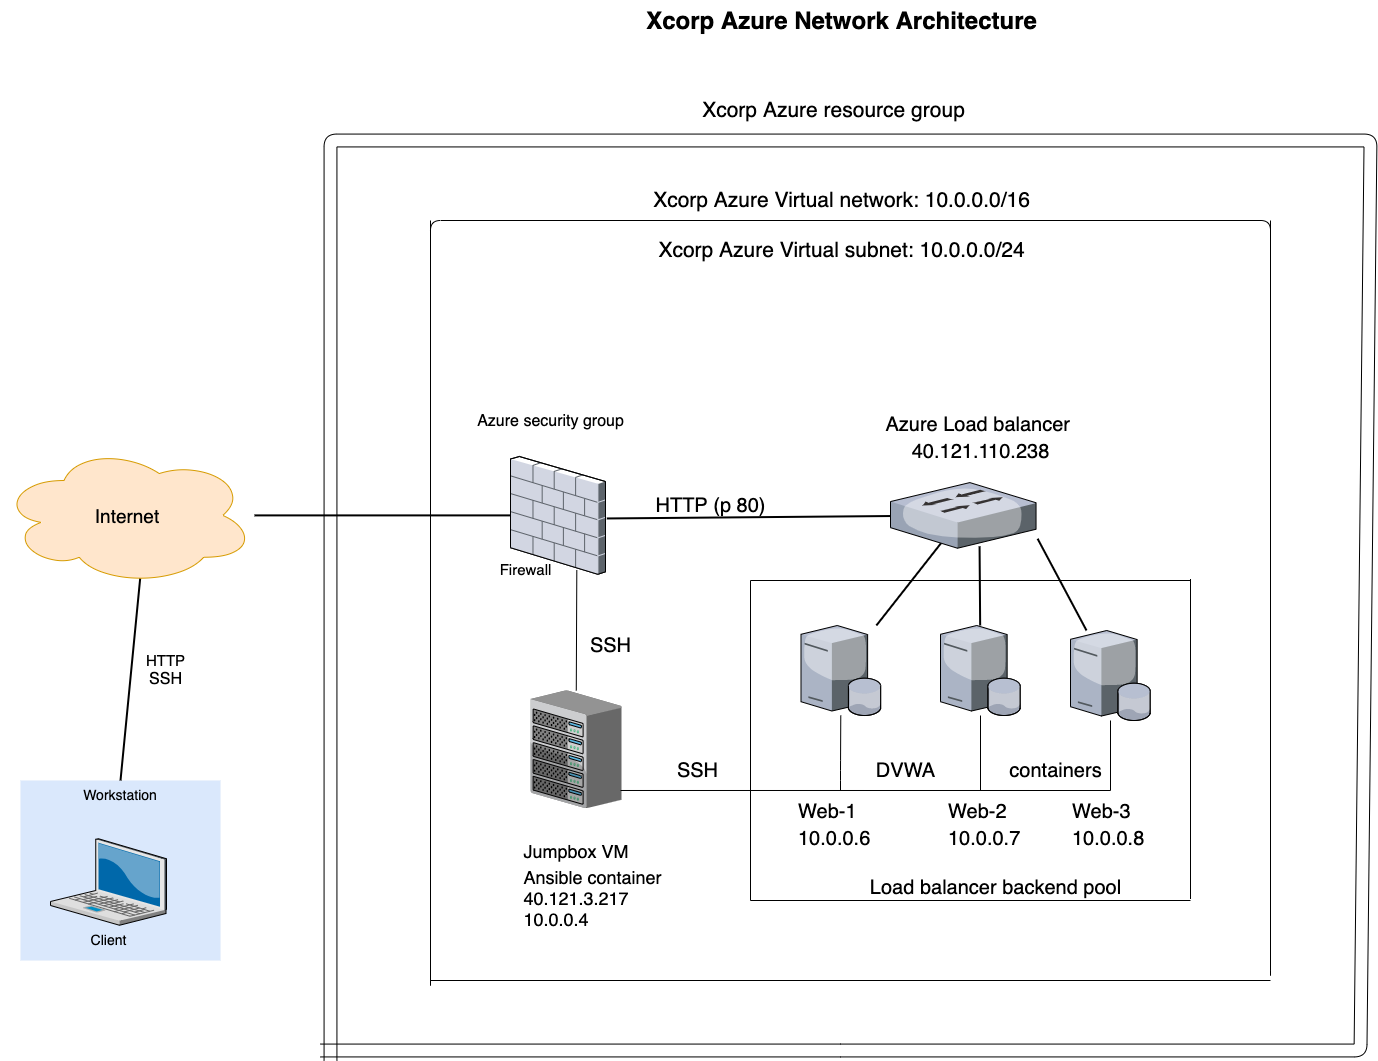

The diagram above was exported from draw.io. Its source (the exported page's mxGraphModel, read from the mxfile embedded in the PNG):
<mxGraphModel dx="1892" dy="1292" grid="1" gridSize="10" guides="1" tooltips="1" connect="1" arrows="1" fold="1" page="1" pageScale="1.5" pageWidth="1169" pageHeight="826" background="none" math="0" shadow="0">
  <root>
    <mxCell id="0" style=";html=1;" />
    <mxCell id="1" style=";html=1;" parent="0" />
    <mxCell id="6a7d8f32e03d9370-58" value="Workstation" style="whiteSpace=wrap;html=1;fillColor=#dae8fc;fontSize=14;strokeColor=none;verticalAlign=top;" parent="1" vertex="1">
      <mxGeometry x="230" y="800" width="200" height="180" as="geometry" />
    </mxCell>
    <mxCell id="6a7d8f32e03d9370-1" value="Client" style="verticalLabelPosition=bottom;aspect=fixed;html=1;verticalAlign=top;strokeColor=none;shape=mxgraph.citrix.laptop_2;fillColor=#66B2FF;gradientColor=#0066CC;fontSize=14;" parent="1" vertex="1">
      <mxGeometry x="259.9999999999999" y="858.25" width="116" height="86.5" as="geometry" />
    </mxCell>
    <mxCell id="6a7d8f32e03d9370-35" style="edgeStyle=none;rounded=0;html=1;startSize=10;endSize=10;jettySize=auto;orthogonalLoop=1;fontSize=14;endArrow=none;endFill=0;strokeWidth=2;exitX=0.5;exitY=0;exitDx=0;exitDy=0;entryX=0.55;entryY=0.95;entryDx=0;entryDy=0;entryPerimeter=0;" parent="1" source="6a7d8f32e03d9370-58" target="1A_Xd8He8JJJpr2g619Q-1" edge="1">
      <mxGeometry relative="1" as="geometry">
        <mxPoint x="312" y="790" as="sourcePoint" />
        <mxPoint x="370" y="610" as="targetPoint" />
        <Array as="points" />
      </mxGeometry>
    </mxCell>
    <mxCell id="6a7d8f32e03d9370-41" style="edgeStyle=none;rounded=0;html=1;startSize=10;endSize=10;jettySize=auto;orthogonalLoop=1;fontSize=14;endArrow=none;endFill=0;strokeWidth=2;" parent="1" source="1A_Xd8He8JJJpr2g619Q-1" target="6a7d8f32e03d9370-19" edge="1">
      <mxGeometry relative="1" as="geometry">
        <mxPoint x="713" y="529.1255144032921" as="sourcePoint" />
      </mxGeometry>
    </mxCell>
    <mxCell id="6a7d8f32e03d9370-62" value="Xcorp Azure Network Architecture" style="text;strokeColor=none;fillColor=none;html=1;fontSize=24;fontStyle=1;verticalAlign=middle;align=center;" parent="1" vertex="1">
      <mxGeometry x="620" y="20" width="861" height="40" as="geometry" />
    </mxCell>
    <mxCell id="1A_Xd8He8JJJpr2g619Q-1" value="&lt;font style=&quot;font-size: 19px&quot;&gt;Internet&lt;/font&gt;" style="ellipse;shape=cloud;whiteSpace=wrap;html=1;fillColor=#ffe6cc;strokeColor=#d79b00;" vertex="1" parent="1">
      <mxGeometry x="210" y="465.15" width="254" height="139.5" as="geometry" />
    </mxCell>
    <mxCell id="1A_Xd8He8JJJpr2g619Q-2" value="&lt;font style=&quot;font-size: 15px&quot;&gt;HTTP&lt;/font&gt;&lt;br&gt;&lt;font style=&quot;font-size: 16px&quot;&gt;SSH&lt;/font&gt;" style="text;html=1;align=center;verticalAlign=middle;resizable=0;points=[];autosize=1;strokeWidth=4;" vertex="1" parent="1">
      <mxGeometry x="350" y="670" width="50" height="40" as="geometry" />
    </mxCell>
    <mxCell id="1A_Xd8He8JJJpr2g619Q-5" value="" style="shape=link;html=1;width=12.857142857142858;" edge="1" parent="1">
      <mxGeometry width="100" relative="1" as="geometry">
        <mxPoint x="540" y="1080" as="sourcePoint" />
        <mxPoint x="530" y="1070" as="targetPoint" />
        <Array as="points">
          <mxPoint x="540" y="160" />
          <mxPoint x="1580" y="160" />
          <mxPoint x="1570" y="1070" />
          <mxPoint x="1050" y="1070" />
        </Array>
      </mxGeometry>
    </mxCell>
    <mxCell id="1A_Xd8He8JJJpr2g619Q-6" value="&lt;span style=&quot;font-size: 21px&quot;&gt;Xcorp Azure resource group&lt;/span&gt;" style="text;html=1;align=center;verticalAlign=middle;resizable=0;points=[];autosize=1;" vertex="1" parent="1">
      <mxGeometry x="902.75" y="120" width="280" height="20" as="geometry" />
    </mxCell>
    <mxCell id="6a7d8f32e03d9370-51" style="edgeStyle=none;rounded=0;html=1;startSize=10;endSize=10;jettySize=auto;orthogonalLoop=1;fontSize=14;endArrow=none;endFill=0;strokeWidth=2;exitX=0.612;exitY=0.97;exitDx=0;exitDy=0;exitPerimeter=0;" parent="1" source="6a7d8f32e03d9370-26" target="1A_Xd8He8JJJpr2g619Q-23" edge="1">
      <mxGeometry relative="1" as="geometry">
        <mxPoint x="1085.3982952735" y="561.7499999999998" as="sourcePoint" />
        <mxPoint x="1185.5849954669088" y="696.2500000000002" as="targetPoint" />
      </mxGeometry>
    </mxCell>
    <mxCell id="6a7d8f32e03d9370-52" style="edgeStyle=none;rounded=0;html=1;startSize=10;endSize=10;jettySize=auto;orthogonalLoop=1;fontSize=14;endArrow=none;endFill=0;strokeWidth=2;exitX=1.014;exitY=0.526;exitDx=0;exitDy=0;exitPerimeter=0;" parent="1" source="6a7d8f32e03d9370-19" target="6a7d8f32e03d9370-26" edge="1">
      <mxGeometry relative="1" as="geometry" />
    </mxCell>
    <mxCell id="6a7d8f32e03d9370-56" style="edgeStyle=none;rounded=0;html=1;startSize=10;endSize=10;jettySize=auto;orthogonalLoop=1;fontSize=14;endArrow=none;endFill=0;strokeWidth=2;exitX=0.359;exitY=0.89;exitDx=0;exitDy=0;exitPerimeter=0;" parent="1" source="6a7d8f32e03d9370-26" target="1A_Xd8He8JJJpr2g619Q-21" edge="1">
      <mxGeometry relative="1" as="geometry">
        <mxPoint x="1065.743329348476" y="561.7499999999998" as="sourcePoint" />
        <mxPoint x="1060" y="690" as="targetPoint" />
      </mxGeometry>
    </mxCell>
    <mxCell id="6a7d8f32e03d9370-19" value="" style="verticalLabelPosition=bottom;aspect=fixed;html=1;verticalAlign=top;strokeColor=none;shape=mxgraph.citrix.firewall;fillColor=#66B2FF;gradientColor=#0066CC;fontSize=14;" parent="1" vertex="1">
      <mxGeometry x="720" y="476" width="95" height="117.8" as="geometry" />
    </mxCell>
    <mxCell id="6a7d8f32e03d9370-26" value="" style="verticalLabelPosition=bottom;aspect=fixed;html=1;verticalAlign=top;strokeColor=none;shape=mxgraph.citrix.switch;fillColor=#66B2FF;gradientColor=#0066CC;fontSize=14;" parent="1" vertex="1">
      <mxGeometry x="1100" y="502.08" width="145.54" height="65.65" as="geometry" />
    </mxCell>
    <mxCell id="1A_Xd8He8JJJpr2g619Q-9" value="" style="endArrow=none;html=1;" edge="1" parent="1">
      <mxGeometry width="50" height="50" relative="1" as="geometry">
        <mxPoint x="640" y="240" as="sourcePoint" />
        <mxPoint x="1480" y="240" as="targetPoint" />
        <Array as="points">
          <mxPoint x="640" y="1010" />
          <mxPoint x="640" y="240" />
          <mxPoint x="1480" y="240" />
          <mxPoint x="1480" y="1000" />
        </Array>
      </mxGeometry>
    </mxCell>
    <mxCell id="1A_Xd8He8JJJpr2g619Q-10" value="" style="endArrow=none;html=1;" edge="1" parent="1">
      <mxGeometry width="50" height="50" relative="1" as="geometry">
        <mxPoint x="640" y="1000" as="sourcePoint" />
        <mxPoint x="1480" y="1000" as="targetPoint" />
      </mxGeometry>
    </mxCell>
    <mxCell id="1A_Xd8He8JJJpr2g619Q-11" value="&lt;span style=&quot;font-size: 16px&quot;&gt;Azure security group&lt;/span&gt;" style="text;html=1;align=center;verticalAlign=middle;resizable=0;points=[];autosize=1;" vertex="1" parent="1">
      <mxGeometry x="680" y="430.5" width="160" height="20" as="geometry" />
    </mxCell>
    <mxCell id="1A_Xd8He8JJJpr2g619Q-12" value="&lt;span style=&quot;font-size: 15px&quot;&gt;Firewall&lt;/span&gt;" style="text;html=1;align=center;verticalAlign=middle;resizable=0;points=[];autosize=1;" vertex="1" parent="1">
      <mxGeometry x="700" y="578.5" width="70" height="20" as="geometry" />
    </mxCell>
    <mxCell id="1A_Xd8He8JJJpr2g619Q-18" value="" style="verticalLabelPosition=bottom;aspect=fixed;html=1;verticalAlign=top;strokeColor=none;align=center;outlineConnect=0;shape=mxgraph.citrix.chassis;fontSize=34;" vertex="1" parent="1">
      <mxGeometry x="740" y="710" width="91.02" height="117.5" as="geometry" />
    </mxCell>
    <mxCell id="1A_Xd8He8JJJpr2g619Q-19" value="&lt;div style=&quot;text-align: left&quot;&gt;&lt;span style=&quot;font-size: 18px&quot;&gt;Jumpbox VM&amp;nbsp;&amp;nbsp;&lt;/span&gt;&lt;/div&gt;&lt;font style=&quot;font-size: 18px&quot;&gt;&lt;div style=&quot;text-align: left&quot;&gt;&lt;span&gt;Ansible container&lt;/span&gt;&lt;/div&gt;&lt;div style=&quot;text-align: left&quot;&gt;&lt;span&gt;40.121.3.217&lt;/span&gt;&lt;/div&gt;&lt;div style=&quot;text-align: left&quot;&gt;&lt;span&gt;10.0.0.4&lt;/span&gt;&lt;/div&gt;&lt;/font&gt;" style="text;html=1;align=center;verticalAlign=top;resizable=0;points=[];autosize=1;fontSize=34;" vertex="1" parent="1">
      <mxGeometry x="727" y="840" width="150" height="170" as="geometry" />
    </mxCell>
    <mxCell id="1A_Xd8He8JJJpr2g619Q-21" value="" style="verticalLabelPosition=bottom;aspect=fixed;html=1;verticalAlign=top;strokeColor=none;align=center;outlineConnect=0;shape=mxgraph.citrix.database_server;fontSize=34;" vertex="1" parent="1">
      <mxGeometry x="1010.5" y="645" width="80" height="90" as="geometry" />
    </mxCell>
    <mxCell id="1A_Xd8He8JJJpr2g619Q-23" value="" style="verticalLabelPosition=bottom;aspect=fixed;html=1;verticalAlign=top;strokeColor=none;align=center;outlineConnect=0;shape=mxgraph.citrix.database_server;fontSize=34;" vertex="1" parent="1">
      <mxGeometry x="1150" y="645" width="80" height="90" as="geometry" />
    </mxCell>
    <mxCell id="1A_Xd8He8JJJpr2g619Q-24" value="" style="verticalLabelPosition=bottom;aspect=fixed;html=1;verticalAlign=top;strokeColor=none;align=center;outlineConnect=0;shape=mxgraph.citrix.database_server;fontSize=34;" vertex="1" parent="1">
      <mxGeometry x="1280" y="650" width="80" height="90" as="geometry" />
    </mxCell>
    <mxCell id="1A_Xd8He8JJJpr2g619Q-25" style="edgeStyle=none;rounded=0;html=1;startSize=10;endSize=10;jettySize=auto;orthogonalLoop=1;fontSize=14;endArrow=none;endFill=0;strokeWidth=2;exitX=1.011;exitY=0.856;exitDx=0;exitDy=0;exitPerimeter=0;" edge="1" parent="1" source="6a7d8f32e03d9370-26" target="1A_Xd8He8JJJpr2g619Q-24">
      <mxGeometry relative="1" as="geometry">
        <mxPoint x="1150" y="550" as="sourcePoint" />
        <mxPoint x="1149.417265964999" y="690.0000000000002" as="targetPoint" />
        <Array as="points" />
      </mxGeometry>
    </mxCell>
    <mxCell id="1A_Xd8He8JJJpr2g619Q-26" value="" style="endArrow=none;html=1;fontSize=34;entryX=0.698;entryY=0.965;entryDx=0;entryDy=0;entryPerimeter=0;" edge="1" parent="1" source="1A_Xd8He8JJJpr2g619Q-18" target="6a7d8f32e03d9370-19">
      <mxGeometry width="50" height="50" relative="1" as="geometry">
        <mxPoint x="900" y="740" as="sourcePoint" />
        <mxPoint x="950" y="690" as="targetPoint" />
      </mxGeometry>
    </mxCell>
    <mxCell id="1A_Xd8He8JJJpr2g619Q-27" value="&lt;font style=&quot;font-size: 20px&quot;&gt;SSH&lt;/font&gt;" style="text;html=1;align=center;verticalAlign=middle;resizable=0;points=[];autosize=1;fontSize=34;" vertex="1" parent="1">
      <mxGeometry x="790" y="635" width="60" height="50" as="geometry" />
    </mxCell>
    <mxCell id="1A_Xd8He8JJJpr2g619Q-28" value="&lt;font&gt;&lt;span style=&quot;font-size: 20px&quot;&gt;Azure Load balancer&amp;nbsp;&lt;br&gt;&lt;div&gt;&lt;span&gt;40.121.110.238&lt;/span&gt;&lt;/div&gt;&lt;/span&gt;&lt;/font&gt;" style="text;html=1;align=center;verticalAlign=middle;resizable=0;points=[];autosize=1;fontSize=34;" vertex="1" parent="1">
      <mxGeometry x="1085" y="406" width="210" height="90" as="geometry" />
    </mxCell>
    <mxCell id="1A_Xd8He8JJJpr2g619Q-29" value="" style="endArrow=none;html=1;fontSize=34;" edge="1" parent="1">
      <mxGeometry width="50" height="50" relative="1" as="geometry">
        <mxPoint x="960" y="920" as="sourcePoint" />
        <mxPoint x="960" y="600" as="targetPoint" />
      </mxGeometry>
    </mxCell>
    <mxCell id="1A_Xd8He8JJJpr2g619Q-30" value="" style="endArrow=none;html=1;fontSize=34;" edge="1" parent="1">
      <mxGeometry width="50" height="50" relative="1" as="geometry">
        <mxPoint x="960" y="600" as="sourcePoint" />
        <mxPoint x="1400" y="600" as="targetPoint" />
      </mxGeometry>
    </mxCell>
    <mxCell id="1A_Xd8He8JJJpr2g619Q-31" value="" style="endArrow=none;html=1;fontSize=34;" edge="1" parent="1">
      <mxGeometry width="50" height="50" relative="1" as="geometry">
        <mxPoint x="1400" y="918.5000000000002" as="sourcePoint" />
        <mxPoint x="1400" y="598.5" as="targetPoint" />
      </mxGeometry>
    </mxCell>
    <mxCell id="1A_Xd8He8JJJpr2g619Q-32" value="" style="endArrow=none;html=1;fontSize=34;" edge="1" parent="1">
      <mxGeometry width="50" height="50" relative="1" as="geometry">
        <mxPoint x="960" y="920" as="sourcePoint" />
        <mxPoint x="1400" y="920" as="targetPoint" />
      </mxGeometry>
    </mxCell>
    <mxCell id="1A_Xd8He8JJJpr2g619Q-33" value="&lt;font style=&quot;font-size: 20px&quot;&gt;Load balancer backend pool&lt;/font&gt;" style="text;html=1;align=center;verticalAlign=middle;resizable=0;points=[];autosize=1;fontSize=34;" vertex="1" parent="1">
      <mxGeometry x="1070" y="876.5" width="270" height="50" as="geometry" />
    </mxCell>
    <mxCell id="1A_Xd8He8JJJpr2g619Q-34" value="" style="endArrow=none;html=1;fontSize=34;exitX=0.989;exitY=0.851;exitDx=0;exitDy=0;exitPerimeter=0;" edge="1" parent="1" source="1A_Xd8He8JJJpr2g619Q-18">
      <mxGeometry width="50" height="50" relative="1" as="geometry">
        <mxPoint x="860" y="790" as="sourcePoint" />
        <mxPoint x="1320" y="810" as="targetPoint" />
      </mxGeometry>
    </mxCell>
    <mxCell id="1A_Xd8He8JJJpr2g619Q-35" value="" style="endArrow=none;html=1;fontSize=34;" edge="1" parent="1" target="1A_Xd8He8JJJpr2g619Q-21">
      <mxGeometry width="50" height="50" relative="1" as="geometry">
        <mxPoint x="1050" y="810" as="sourcePoint" />
        <mxPoint x="950" y="670" as="targetPoint" />
        <Array as="points">
          <mxPoint x="1050" y="790" />
        </Array>
      </mxGeometry>
    </mxCell>
    <mxCell id="1A_Xd8He8JJJpr2g619Q-37" value="" style="endArrow=none;html=1;fontSize=34;" edge="1" parent="1" target="1A_Xd8He8JJJpr2g619Q-23">
      <mxGeometry width="50" height="50" relative="1" as="geometry">
        <mxPoint x="1190" y="810" as="sourcePoint" />
        <mxPoint x="950" y="670" as="targetPoint" />
      </mxGeometry>
    </mxCell>
    <mxCell id="1A_Xd8He8JJJpr2g619Q-38" value="" style="endArrow=none;html=1;fontSize=34;" edge="1" parent="1" target="1A_Xd8He8JJJpr2g619Q-24">
      <mxGeometry width="50" height="50" relative="1" as="geometry">
        <mxPoint x="1320" y="810" as="sourcePoint" />
        <mxPoint x="950" y="670" as="targetPoint" />
      </mxGeometry>
    </mxCell>
    <mxCell id="1A_Xd8He8JJJpr2g619Q-40" value="&lt;font style=&quot;font-size: 20px&quot;&gt;SSH&lt;/font&gt;" style="text;html=1;align=center;verticalAlign=middle;resizable=0;points=[];autosize=1;fontSize=34;" vertex="1" parent="1">
      <mxGeometry x="877" y="760" width="60" height="50" as="geometry" />
    </mxCell>
    <mxCell id="1A_Xd8He8JJJpr2g619Q-41" value="&lt;font style=&quot;font-size: 20px&quot;&gt;DVWA&lt;/font&gt;" style="text;html=1;align=center;verticalAlign=middle;resizable=0;points=[];autosize=1;fontSize=34;" vertex="1" parent="1">
      <mxGeometry x="1080" y="760" width="70" height="50" as="geometry" />
    </mxCell>
    <mxCell id="1A_Xd8He8JJJpr2g619Q-42" value="&lt;font style=&quot;font-size: 20px&quot;&gt;containers&lt;/font&gt;" style="text;html=1;align=center;verticalAlign=middle;resizable=0;points=[];autosize=1;fontSize=34;" vertex="1" parent="1">
      <mxGeometry x="1210" y="760" width="110" height="50" as="geometry" />
    </mxCell>
    <mxCell id="1A_Xd8He8JJJpr2g619Q-43" value="&lt;font style=&quot;font-size: 20px&quot;&gt;Web-1 &lt;br&gt;&lt;div style=&quot;text-align: center&quot;&gt;&lt;span&gt;10.0.0.6&lt;/span&gt;&lt;/div&gt;&lt;/font&gt;" style="text;html=1;align=left;verticalAlign=top;resizable=0;points=[];autosize=1;fontSize=34;" vertex="1" parent="1">
      <mxGeometry x="1005.5" y="800" width="90" height="90" as="geometry" />
    </mxCell>
    <mxCell id="1A_Xd8He8JJJpr2g619Q-44" value="&lt;font style=&quot;font-size: 20px&quot;&gt;Web-2&amp;nbsp;&lt;br&gt;&lt;div style=&quot;text-align: center&quot;&gt;&lt;span&gt;10.0.0.7&lt;/span&gt;&lt;/div&gt;&lt;/font&gt;" style="text;html=1;align=left;verticalAlign=top;resizable=0;points=[];autosize=1;fontSize=34;" vertex="1" parent="1">
      <mxGeometry x="1155.54" y="800" width="90" height="90" as="geometry" />
    </mxCell>
    <mxCell id="1A_Xd8He8JJJpr2g619Q-45" value="&lt;font style=&quot;font-size: 20px&quot;&gt;Web-3&lt;br&gt;&lt;div style=&quot;text-align: center&quot;&gt;&lt;span&gt;10.0.0.8&lt;/span&gt;&lt;/div&gt;&lt;/font&gt;" style="text;html=1;align=left;verticalAlign=top;resizable=0;points=[];autosize=1;fontSize=34;" vertex="1" parent="1">
      <mxGeometry x="1280" y="800" width="90" height="90" as="geometry" />
    </mxCell>
    <mxCell id="1A_Xd8He8JJJpr2g619Q-46" value="&lt;font style=&quot;font-size: 20px&quot;&gt;HTTP (p 80)&lt;/font&gt;" style="text;html=1;align=center;verticalAlign=middle;resizable=0;points=[];autosize=1;fontSize=34;" vertex="1" parent="1">
      <mxGeometry x="855" y="495" width="130" height="50" as="geometry" />
    </mxCell>
    <mxCell id="1A_Xd8He8JJJpr2g619Q-47" value="&lt;span style=&quot;font-size: 21px&quot;&gt;Xcorp Azure Virtual network: 10.0.0.0/16&lt;/span&gt;" style="text;html=1;align=center;verticalAlign=middle;resizable=0;points=[];autosize=1;" vertex="1" parent="1">
      <mxGeometry x="855.5" y="210" width="390" height="20" as="geometry" />
    </mxCell>
    <mxCell id="1A_Xd8He8JJJpr2g619Q-48" value="&lt;span style=&quot;font-size: 21px&quot;&gt;Xcorp Azure Virtual subnet: 10.0.0.0/24&lt;/span&gt;" style="text;html=1;align=center;verticalAlign=middle;resizable=0;points=[];autosize=1;" vertex="1" parent="1">
      <mxGeometry x="860.5" y="260" width="380" height="20" as="geometry" />
    </mxCell>
  </root>
</mxGraphModel>